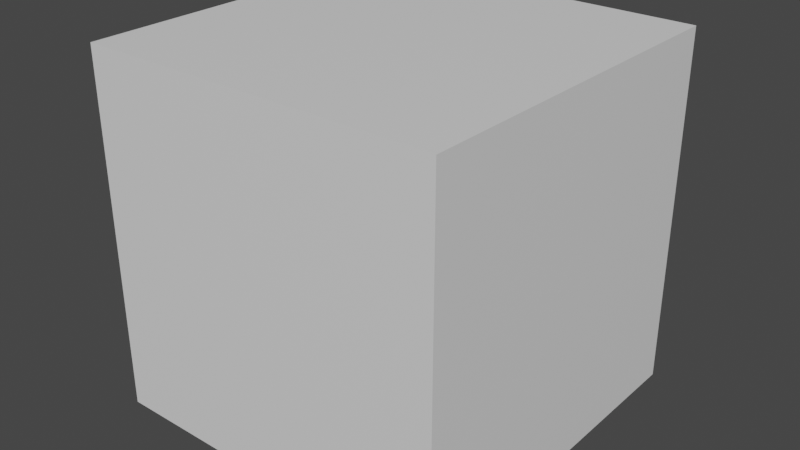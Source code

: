 # Source: 12x2x12_unwrapped_blender.blend  (saved by Blender 3.1.7; exported with 4.5.12 LTS)
import bpy
from mathutils import Matrix  # noqa: F401  (used for matrix-valued properties, if any)

bpy.ops.wm.read_factory_settings(use_empty=True)
scene = bpy.context.scene
scene.name = 'Scene'

# ---- collections
col_collection = bpy.data.collections.new('Collection'); scene.collection.children.link(col_collection)

# ---- materials (node trees are filled in below, after node groups)
mat_lit_003 = bpy.data.materials.new('Lit.003')
mat_lit_003.use_transparent_shadow = False

# ---- material node trees
mat_lit_003.use_nodes = True; mat_lit_003.node_tree.nodes.clear()
_N = mat_lit_003.node_tree.nodes; _L = mat_lit_003.node_tree.links
n0 = _N.new('ShaderNodeBsdfPrincipled'); n0.name = 'Principled BSDF'; n0.location = (10, 300)
n0.distribution = 'GGX'
n0.subsurface_method = 'RANDOM_WALK_SKIN'
n0.inputs[3].default_value = 1.45
n0.inputs[27].default_value = (0.0, 0.0, 0.0, 1.0)
n0.inputs[28].default_value = 1.0
n1 = _N.new('ShaderNodeOutputMaterial'); n1.name = 'Material Output'; n1.location = (300, 300)
_L.new(n0.outputs[0], n1.inputs[0])
n1.is_active_output = True

# ---- world
world_world = bpy.data.worlds.new('World'); scene.world = world_world
world_world.use_nodes = True; world_world.node_tree.nodes.clear()
_N = world_world.node_tree.nodes; _L = world_world.node_tree.links
n0 = _N.new('ShaderNodeOutputWorld'); n0.name = 'World Output'; n0.location = (300, 300)
n1 = _N.new('ShaderNodeBackground'); n1.name = 'Background'; n1.location = (10, 300)
n1.inputs[0].default_value = (0.05088, 0.05088, 0.05088, 1.0)
_L.new(n1.outputs[0], n0.inputs[0])
n0.is_active_output = True
world_world.color = (0.05088, 0.05088, 0.05088)
world_world.use_sun_shadow = False
world_world.sun_shadow_jitter_overblur = 0.0

# ---- meshes
me_cube_12x12x12_001 = bpy.data.meshes.new('Cube 12x12x12.001')
me_cube_12x12x12_001.from_pydata([(6.0, 6.0, 6.0), (-6.0, 6.0, 6.0), (-6.0, -6.0, 6.0), (6.0, -6.0, 6.0), (-6.0, 6.0, -6.0), (-6.0, -6.0, -6.0), (6.0, 6.0, -6.0), (6.0, -6.0, -6.0)], [], [(0, 1, 2, 3), (1, 4, 5, 2), (4, 6, 7, 5), (6, 0, 3, 7), (6, 4, 1, 0), (3, 2, 5, 7)])
me_cube_12x12x12_001.polygons.foreach_set('use_smooth', [True] * 6)
_k = set([(0, 1), (0, 3), (0, 6), (1, 2), (1, 4), (2, 3), (2, 5), (3, 7), (4, 5), (4, 6), (5, 7), (6, 7)])
me_cube_12x12x12_001.attributes.new('sharp_edge', 'BOOLEAN', 'EDGE').data.foreach_set('value', [ (min(e.vertices), max(e.vertices)) in _k for e in me_cube_12x12x12_001.edges])
_uv = me_cube_12x12x12_001.uv_layers.new(name='UVMap')
_uv.uv.foreach_set('vector', [0.6667, 0.0, 1.0, 0.0, 1.0, 0.3333, 0.6667, 0.3333, 0.0, 0.3333, 0.0, 0.0, 0.3333, 0.0, 0.3333, 0.3333, 0.0, 0.3333, 0.3333, 0.3333, 0.3333, 0.6667, 0.0, 0.6667, 0.6667, 0.0, 0.6667, 0.3333, 0.3333, 0.3333, 0.3333, 0.0, 0.3333, 0.3333, 0.6667, 0.3333, 0.6667, 0.6667, 0.3333, 0.6667, 0.3333, 1.0, 0.0, 1.0, 0.0, 0.6667, 0.3333, 0.6667])
me_cube_12x12x12_001.materials.append(mat_lit_003)
me_cube_12x12x12_001.use_remesh_fix_poles = True
me_cube_12x12x12_001.use_remesh_preserve_attributes = False
me_cube_12x12x12_001.update()
me_cube_12x12x12_001.normals_split_custom_set([tuple(v) for v in zip(*[iter([0.0, 0.0, 1.0, 0.0, 0.0, 1.0, 0.0, 0.0, 1.0, 0.0, 0.0, 1.0, -1.0, 0.0, 0.0, -1.0, 0.0, 0.0, -1.0, 0.0, 0.0, -1.0, 0.0, 0.0, 0.0, 0.0, -1.0, 0.0, 0.0, -1.0, 0.0, 0.0, -1.0, 0.0, 0.0, -1.0, 1.0, 0.0, 0.0, 1.0, 0.0, 0.0, 1.0, 0.0, 0.0, 1.0, 0.0, 0.0, 0.0, 1.0, 0.0, 0.0, 1.0, 0.0, 0.0, 1.0, 0.0, 0.0, 1.0, 0.0, 0.0, -1.0, 0.0, 0.0, -1.0, 0.0, 0.0, -1.0, 0.0, 0.0, -1.0, 0.0])] * 3)])

# ---- objects
ob_cube_12x12x12_001 = bpy.data.objects.new('Cube 12x12x12.001', me_cube_12x12x12_001)

# ---- transforms, parenting, visibility, modifiers, constraints
ob_cube_12x12x12_001.location = (0.0, 0.0, 0.0)
ob_cube_12x12x12_001.rotation_euler = (1.571, -0.0, 0.0)

# ---- collection membership
col_collection.objects.link(ob_cube_12x12x12_001)

# ---- scene / render settings (as saved in the file)
scene.frame_start = 1; scene.frame_end = 250; scene.frame_set(1)
scene.render.engine = 'BLENDER_EEVEE_NEXT'
scene.cycles.sampling_pattern = 'TABULATED_SOBOL'
scene.cycles.use_light_tree = False
scene.view_settings.view_transform = 'Filmic'
bpy.context.view_layer.update()

# ---- added for rendering (the .blend has no active camera and no usable light): camera, sun
cam_auto = bpy.data.cameras.new('AutoCamera')
cam_auto.lens = 50.0
cam_auto.sensor_width = 36.0
cam_auto.clip_end = 1000.0
ob_auto_camera = bpy.data.objects.new('AutoCamera', cam_auto)
scene.collection.objects.link(ob_auto_camera)
ob_auto_camera.location = (19.2304, -23.0765, 15.3843)
ob_auto_camera.rotation_euler = (1.09748, -7.21219e-08, 0.694738)
scene.camera = ob_auto_camera
light_auto_sun = bpy.data.lights.new('AutoSun', 'SUN')
light_auto_sun.energy = 3.0
light_auto_sun.angle = 0.0523599
ob_auto_sun = bpy.data.objects.new('AutoSun', light_auto_sun)
scene.collection.objects.link(ob_auto_sun)
ob_auto_sun.rotation_euler = (0.872665, 0.174533, 0.523599)
bpy.context.view_layer.update()
